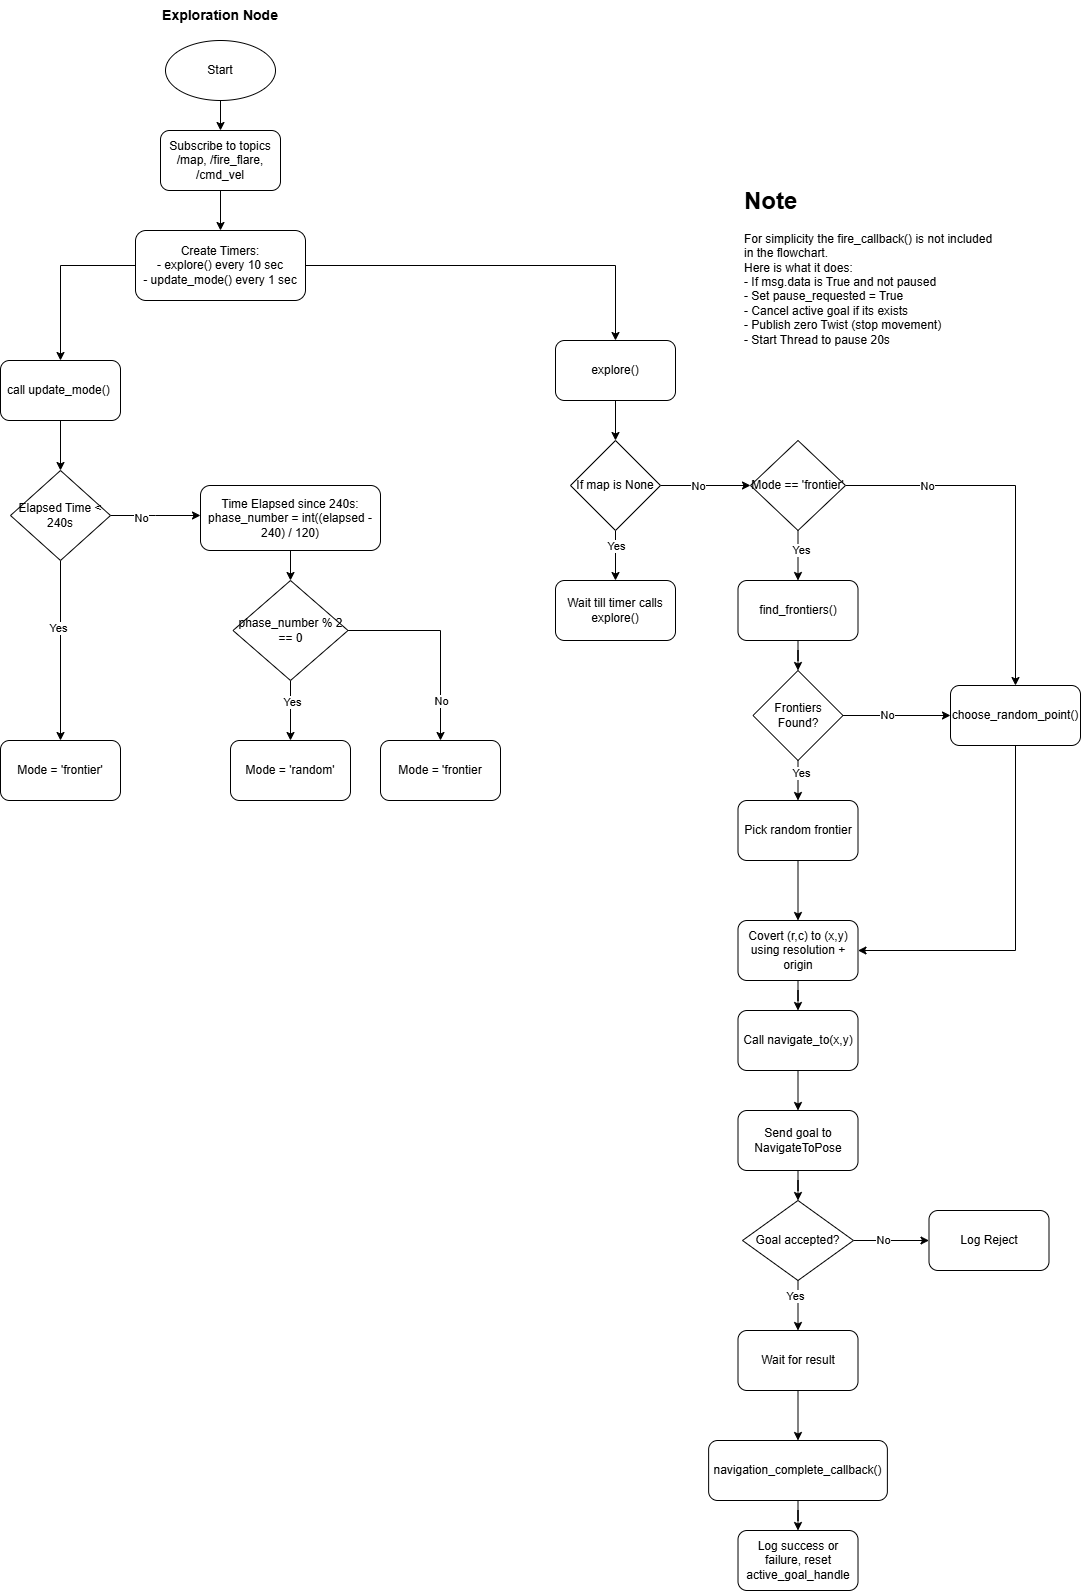

The diagram above was exported from draw.io. Its source (the exported page's mxGraphModel, read from the mxfile embedded in the PNG):
<mxGraphModel dx="1793" dy="770" grid="1" gridSize="10" guides="1" tooltips="1" connect="1" arrows="1" fold="1" page="1" pageScale="1" pageWidth="827" pageHeight="1169" math="0" shadow="0">
  <root>
    <mxCell id="WIyWlLk6GJQsqaUBKTNV-0" />
    <mxCell id="WIyWlLk6GJQsqaUBKTNV-1" parent="WIyWlLk6GJQsqaUBKTNV-0" />
    <mxCell id="DcQYN2Qv1DW8U21maoTo-5" value="" style="edgeStyle=orthogonalEdgeStyle;rounded=0;orthogonalLoop=1;jettySize=auto;html=1;" parent="WIyWlLk6GJQsqaUBKTNV-1" source="DcQYN2Qv1DW8U21maoTo-0" target="DcQYN2Qv1DW8U21maoTo-4" edge="1">
      <mxGeometry relative="1" as="geometry" />
    </mxCell>
    <mxCell id="DcQYN2Qv1DW8U21maoTo-0" value="Start" style="ellipse;whiteSpace=wrap;html=1;" parent="WIyWlLk6GJQsqaUBKTNV-1" vertex="1">
      <mxGeometry x="265" y="80" width="110" height="60" as="geometry" />
    </mxCell>
    <mxCell id="DcQYN2Qv1DW8U21maoTo-1" value="&lt;b&gt;&lt;font style=&quot;font-size: 14px;&quot;&gt;Exploration Node&lt;/font&gt;&lt;/b&gt;" style="text;html=1;align=center;verticalAlign=middle;whiteSpace=wrap;rounded=0;" parent="WIyWlLk6GJQsqaUBKTNV-1" vertex="1">
      <mxGeometry x="250" y="40" width="140" height="30" as="geometry" />
    </mxCell>
    <mxCell id="DcQYN2Qv1DW8U21maoTo-7" value="" style="edgeStyle=orthogonalEdgeStyle;rounded=0;orthogonalLoop=1;jettySize=auto;html=1;" parent="WIyWlLk6GJQsqaUBKTNV-1" source="DcQYN2Qv1DW8U21maoTo-4" target="DcQYN2Qv1DW8U21maoTo-6" edge="1">
      <mxGeometry relative="1" as="geometry" />
    </mxCell>
    <mxCell id="DcQYN2Qv1DW8U21maoTo-4" value="Subscribe to topics&lt;br&gt;/map, /fire_flare, /cmd_vel" style="rounded=1;whiteSpace=wrap;html=1;" parent="WIyWlLk6GJQsqaUBKTNV-1" vertex="1">
      <mxGeometry x="260" y="170" width="120" height="60" as="geometry" />
    </mxCell>
    <mxCell id="DcQYN2Qv1DW8U21maoTo-13" value="" style="edgeStyle=orthogonalEdgeStyle;rounded=0;orthogonalLoop=1;jettySize=auto;html=1;" parent="WIyWlLk6GJQsqaUBKTNV-1" source="DcQYN2Qv1DW8U21maoTo-6" target="DcQYN2Qv1DW8U21maoTo-12" edge="1">
      <mxGeometry relative="1" as="geometry" />
    </mxCell>
    <mxCell id="DcQYN2Qv1DW8U21maoTo-41" style="edgeStyle=orthogonalEdgeStyle;rounded=0;orthogonalLoop=1;jettySize=auto;html=1;entryX=0.5;entryY=0;entryDx=0;entryDy=0;" parent="WIyWlLk6GJQsqaUBKTNV-1" source="DcQYN2Qv1DW8U21maoTo-6" target="DcQYN2Qv1DW8U21maoTo-42" edge="1">
      <mxGeometry relative="1" as="geometry">
        <mxPoint x="700" y="380" as="targetPoint" />
        <Array as="points">
          <mxPoint x="715" y="305" />
        </Array>
      </mxGeometry>
    </mxCell>
    <mxCell id="DcQYN2Qv1DW8U21maoTo-6" value="Create Timers:&lt;br&gt;- explore() every 10 sec&lt;div&gt;- update_mode() every 1 sec&lt;/div&gt;" style="whiteSpace=wrap;html=1;rounded=1;" parent="WIyWlLk6GJQsqaUBKTNV-1" vertex="1">
      <mxGeometry x="235" y="270" width="170" height="70" as="geometry" />
    </mxCell>
    <mxCell id="DcQYN2Qv1DW8U21maoTo-20" value="" style="edgeStyle=orthogonalEdgeStyle;rounded=0;orthogonalLoop=1;jettySize=auto;html=1;" parent="WIyWlLk6GJQsqaUBKTNV-1" source="DcQYN2Qv1DW8U21maoTo-12" target="DcQYN2Qv1DW8U21maoTo-16" edge="1">
      <mxGeometry relative="1" as="geometry" />
    </mxCell>
    <mxCell id="DcQYN2Qv1DW8U21maoTo-12" value="call update_mode()&amp;nbsp;" style="whiteSpace=wrap;html=1;rounded=1;" parent="WIyWlLk6GJQsqaUBKTNV-1" vertex="1">
      <mxGeometry x="100" y="400" width="120" height="60" as="geometry" />
    </mxCell>
    <mxCell id="DcQYN2Qv1DW8U21maoTo-22" value="" style="edgeStyle=orthogonalEdgeStyle;rounded=0;orthogonalLoop=1;jettySize=auto;html=1;" parent="WIyWlLk6GJQsqaUBKTNV-1" source="DcQYN2Qv1DW8U21maoTo-16" target="DcQYN2Qv1DW8U21maoTo-21" edge="1">
      <mxGeometry relative="1" as="geometry" />
    </mxCell>
    <mxCell id="DcQYN2Qv1DW8U21maoTo-23" value="Yes" style="edgeLabel;html=1;align=center;verticalAlign=middle;resizable=0;points=[];" parent="DcQYN2Qv1DW8U21maoTo-22" vertex="1" connectable="0">
      <mxGeometry x="-0.2604" y="-3" relative="1" as="geometry">
        <mxPoint as="offset" />
      </mxGeometry>
    </mxCell>
    <mxCell id="DcQYN2Qv1DW8U21maoTo-25" value="" style="edgeStyle=orthogonalEdgeStyle;rounded=0;orthogonalLoop=1;jettySize=auto;html=1;" parent="WIyWlLk6GJQsqaUBKTNV-1" source="DcQYN2Qv1DW8U21maoTo-16" edge="1">
      <mxGeometry relative="1" as="geometry">
        <mxPoint x="300" y="555" as="targetPoint" />
      </mxGeometry>
    </mxCell>
    <mxCell id="DcQYN2Qv1DW8U21maoTo-39" value="No" style="edgeLabel;html=1;align=center;verticalAlign=middle;resizable=0;points=[];" parent="DcQYN2Qv1DW8U21maoTo-25" vertex="1" connectable="0">
      <mxGeometry x="-0.3444" y="-2" relative="1" as="geometry">
        <mxPoint as="offset" />
      </mxGeometry>
    </mxCell>
    <mxCell id="DcQYN2Qv1DW8U21maoTo-16" value="Elapsed Time &amp;lt; 240s" style="rhombus;whiteSpace=wrap;html=1;" parent="WIyWlLk6GJQsqaUBKTNV-1" vertex="1">
      <mxGeometry x="110" y="510" width="100" height="90" as="geometry" />
    </mxCell>
    <mxCell id="DcQYN2Qv1DW8U21maoTo-21" value="Mode = 'frontier'" style="rounded=1;whiteSpace=wrap;html=1;" parent="WIyWlLk6GJQsqaUBKTNV-1" vertex="1">
      <mxGeometry x="100" y="780" width="120" height="60" as="geometry" />
    </mxCell>
    <mxCell id="DcQYN2Qv1DW8U21maoTo-28" value="" style="edgeStyle=orthogonalEdgeStyle;rounded=0;orthogonalLoop=1;jettySize=auto;html=1;" parent="WIyWlLk6GJQsqaUBKTNV-1" source="DcQYN2Qv1DW8U21maoTo-26" target="DcQYN2Qv1DW8U21maoTo-27" edge="1">
      <mxGeometry relative="1" as="geometry" />
    </mxCell>
    <mxCell id="DcQYN2Qv1DW8U21maoTo-26" value="Time Elapsed since 240s:&lt;br&gt;phase_number = int((elapsed - 240) / 120)" style="rounded=1;whiteSpace=wrap;html=1;" parent="WIyWlLk6GJQsqaUBKTNV-1" vertex="1">
      <mxGeometry x="300" y="525" width="180" height="65" as="geometry" />
    </mxCell>
    <mxCell id="DcQYN2Qv1DW8U21maoTo-30" value="" style="edgeStyle=orthogonalEdgeStyle;rounded=0;orthogonalLoop=1;jettySize=auto;html=1;" parent="WIyWlLk6GJQsqaUBKTNV-1" source="DcQYN2Qv1DW8U21maoTo-27" target="DcQYN2Qv1DW8U21maoTo-29" edge="1">
      <mxGeometry relative="1" as="geometry" />
    </mxCell>
    <mxCell id="DcQYN2Qv1DW8U21maoTo-36" value="Yes" style="edgeLabel;html=1;align=center;verticalAlign=middle;resizable=0;points=[];" parent="DcQYN2Qv1DW8U21maoTo-30" vertex="1" connectable="0">
      <mxGeometry x="-0.2844" y="1" relative="1" as="geometry">
        <mxPoint as="offset" />
      </mxGeometry>
    </mxCell>
    <mxCell id="DcQYN2Qv1DW8U21maoTo-35" value="" style="edgeStyle=orthogonalEdgeStyle;rounded=0;orthogonalLoop=1;jettySize=auto;html=1;" parent="WIyWlLk6GJQsqaUBKTNV-1" source="DcQYN2Qv1DW8U21maoTo-27" target="DcQYN2Qv1DW8U21maoTo-34" edge="1">
      <mxGeometry relative="1" as="geometry" />
    </mxCell>
    <mxCell id="DcQYN2Qv1DW8U21maoTo-37" value="No" style="edgeLabel;html=1;align=center;verticalAlign=middle;resizable=0;points=[];" parent="DcQYN2Qv1DW8U21maoTo-35" vertex="1" connectable="0">
      <mxGeometry x="0.57" relative="1" as="geometry">
        <mxPoint y="4" as="offset" />
      </mxGeometry>
    </mxCell>
    <mxCell id="DcQYN2Qv1DW8U21maoTo-27" value="phase_number % 2 == 0" style="rhombus;whiteSpace=wrap;html=1;" parent="WIyWlLk6GJQsqaUBKTNV-1" vertex="1">
      <mxGeometry x="332.5" y="620" width="115" height="100" as="geometry" />
    </mxCell>
    <mxCell id="DcQYN2Qv1DW8U21maoTo-29" value="Mode = 'random'" style="rounded=1;whiteSpace=wrap;html=1;" parent="WIyWlLk6GJQsqaUBKTNV-1" vertex="1">
      <mxGeometry x="330" y="780" width="120" height="60" as="geometry" />
    </mxCell>
    <mxCell id="DcQYN2Qv1DW8U21maoTo-34" value="Mode = 'frontier" style="rounded=1;whiteSpace=wrap;html=1;" parent="WIyWlLk6GJQsqaUBKTNV-1" vertex="1">
      <mxGeometry x="480" y="780" width="120" height="60" as="geometry" />
    </mxCell>
    <mxCell id="DcQYN2Qv1DW8U21maoTo-44" value="" style="edgeStyle=orthogonalEdgeStyle;rounded=0;orthogonalLoop=1;jettySize=auto;html=1;entryX=0.5;entryY=0;entryDx=0;entryDy=0;" parent="WIyWlLk6GJQsqaUBKTNV-1" source="DcQYN2Qv1DW8U21maoTo-42" target="DcQYN2Qv1DW8U21maoTo-48" edge="1">
      <mxGeometry relative="1" as="geometry">
        <mxPoint x="700" y="480" as="targetPoint" />
      </mxGeometry>
    </mxCell>
    <mxCell id="DcQYN2Qv1DW8U21maoTo-42" value="explore()" style="whiteSpace=wrap;html=1;rounded=1;" parent="WIyWlLk6GJQsqaUBKTNV-1" vertex="1">
      <mxGeometry x="655" y="380" width="120" height="60" as="geometry" />
    </mxCell>
    <mxCell id="DcQYN2Qv1DW8U21maoTo-52" value="" style="edgeStyle=orthogonalEdgeStyle;rounded=0;orthogonalLoop=1;jettySize=auto;html=1;" parent="WIyWlLk6GJQsqaUBKTNV-1" source="DcQYN2Qv1DW8U21maoTo-48" target="DcQYN2Qv1DW8U21maoTo-51" edge="1">
      <mxGeometry relative="1" as="geometry" />
    </mxCell>
    <mxCell id="DcQYN2Qv1DW8U21maoTo-53" value="Yes" style="edgeLabel;html=1;align=center;verticalAlign=middle;resizable=0;points=[];" parent="DcQYN2Qv1DW8U21maoTo-52" vertex="1" connectable="0">
      <mxGeometry x="-0.408" relative="1" as="geometry">
        <mxPoint as="offset" />
      </mxGeometry>
    </mxCell>
    <mxCell id="DcQYN2Qv1DW8U21maoTo-55" value="" style="edgeStyle=orthogonalEdgeStyle;rounded=0;orthogonalLoop=1;jettySize=auto;html=1;" parent="WIyWlLk6GJQsqaUBKTNV-1" source="DcQYN2Qv1DW8U21maoTo-48" target="DcQYN2Qv1DW8U21maoTo-54" edge="1">
      <mxGeometry relative="1" as="geometry" />
    </mxCell>
    <mxCell id="DcQYN2Qv1DW8U21maoTo-56" value="No" style="edgeLabel;html=1;align=center;verticalAlign=middle;resizable=0;points=[];" parent="DcQYN2Qv1DW8U21maoTo-55" vertex="1" connectable="0">
      <mxGeometry x="-0.4783" y="2" relative="1" as="geometry">
        <mxPoint x="14" y="2" as="offset" />
      </mxGeometry>
    </mxCell>
    <mxCell id="DcQYN2Qv1DW8U21maoTo-48" value="If map is None" style="rhombus;whiteSpace=wrap;html=1;" parent="WIyWlLk6GJQsqaUBKTNV-1" vertex="1">
      <mxGeometry x="670" y="480" width="90" height="90" as="geometry" />
    </mxCell>
    <mxCell id="DcQYN2Qv1DW8U21maoTo-51" value="Wait till timer calls explore()" style="rounded=1;whiteSpace=wrap;html=1;" parent="WIyWlLk6GJQsqaUBKTNV-1" vertex="1">
      <mxGeometry x="655" y="620" width="120" height="60" as="geometry" />
    </mxCell>
    <mxCell id="DcQYN2Qv1DW8U21maoTo-58" value="" style="edgeStyle=orthogonalEdgeStyle;rounded=0;orthogonalLoop=1;jettySize=auto;html=1;" parent="WIyWlLk6GJQsqaUBKTNV-1" source="DcQYN2Qv1DW8U21maoTo-54" target="DcQYN2Qv1DW8U21maoTo-57" edge="1">
      <mxGeometry relative="1" as="geometry" />
    </mxCell>
    <mxCell id="DcQYN2Qv1DW8U21maoTo-70" value="Yes" style="edgeLabel;html=1;align=center;verticalAlign=middle;resizable=0;points=[];" parent="DcQYN2Qv1DW8U21maoTo-58" vertex="1" connectable="0">
      <mxGeometry x="-0.2453" y="3" relative="1" as="geometry">
        <mxPoint as="offset" />
      </mxGeometry>
    </mxCell>
    <mxCell id="DcQYN2Qv1DW8U21maoTo-77" value="" style="edgeStyle=orthogonalEdgeStyle;rounded=0;orthogonalLoop=1;jettySize=auto;html=1;entryX=0.5;entryY=0;entryDx=0;entryDy=0;" parent="WIyWlLk6GJQsqaUBKTNV-1" source="DcQYN2Qv1DW8U21maoTo-54" target="DcQYN2Qv1DW8U21maoTo-74" edge="1">
      <mxGeometry relative="1" as="geometry">
        <mxPoint x="1170" y="525" as="targetPoint" />
        <Array as="points">
          <mxPoint x="1115" y="525" />
        </Array>
      </mxGeometry>
    </mxCell>
    <mxCell id="DcQYN2Qv1DW8U21maoTo-78" value="No" style="edgeLabel;html=1;align=center;verticalAlign=middle;resizable=0;points=[];" parent="DcQYN2Qv1DW8U21maoTo-77" vertex="1" connectable="0">
      <mxGeometry x="-0.5247" y="2" relative="1" as="geometry">
        <mxPoint x="-7" y="2" as="offset" />
      </mxGeometry>
    </mxCell>
    <mxCell id="DcQYN2Qv1DW8U21maoTo-54" value="Mode == 'frontier'" style="rhombus;whiteSpace=wrap;html=1;" parent="WIyWlLk6GJQsqaUBKTNV-1" vertex="1">
      <mxGeometry x="850" y="480" width="95" height="90" as="geometry" />
    </mxCell>
    <mxCell id="DcQYN2Qv1DW8U21maoTo-60" value="" style="edgeStyle=orthogonalEdgeStyle;rounded=0;orthogonalLoop=1;jettySize=auto;html=1;" parent="WIyWlLk6GJQsqaUBKTNV-1" source="DcQYN2Qv1DW8U21maoTo-57" target="DcQYN2Qv1DW8U21maoTo-59" edge="1">
      <mxGeometry relative="1" as="geometry" />
    </mxCell>
    <mxCell id="DcQYN2Qv1DW8U21maoTo-57" value="find_frontiers()" style="rounded=1;whiteSpace=wrap;html=1;" parent="WIyWlLk6GJQsqaUBKTNV-1" vertex="1">
      <mxGeometry x="837.5" y="620" width="120" height="60" as="geometry" />
    </mxCell>
    <mxCell id="DcQYN2Qv1DW8U21maoTo-62" value="" style="edgeStyle=orthogonalEdgeStyle;rounded=0;orthogonalLoop=1;jettySize=auto;html=1;" parent="WIyWlLk6GJQsqaUBKTNV-1" source="DcQYN2Qv1DW8U21maoTo-59" target="DcQYN2Qv1DW8U21maoTo-61" edge="1">
      <mxGeometry relative="1" as="geometry" />
    </mxCell>
    <mxCell id="DcQYN2Qv1DW8U21maoTo-63" value="Yes" style="edgeLabel;html=1;align=center;verticalAlign=middle;resizable=0;points=[];" parent="DcQYN2Qv1DW8U21maoTo-62" vertex="1" connectable="0">
      <mxGeometry x="-0.4147" y="3" relative="1" as="geometry">
        <mxPoint as="offset" />
      </mxGeometry>
    </mxCell>
    <mxCell id="DcQYN2Qv1DW8U21maoTo-79" value="" style="edgeStyle=orthogonalEdgeStyle;rounded=0;orthogonalLoop=1;jettySize=auto;html=1;" parent="WIyWlLk6GJQsqaUBKTNV-1" source="DcQYN2Qv1DW8U21maoTo-59" target="DcQYN2Qv1DW8U21maoTo-74" edge="1">
      <mxGeometry relative="1" as="geometry">
        <Array as="points">
          <mxPoint x="1110" y="755" />
          <mxPoint x="1110" y="755" />
        </Array>
      </mxGeometry>
    </mxCell>
    <mxCell id="DcQYN2Qv1DW8U21maoTo-80" value="No" style="edgeLabel;html=1;align=center;verticalAlign=middle;resizable=0;points=[];" parent="DcQYN2Qv1DW8U21maoTo-79" vertex="1" connectable="0">
      <mxGeometry x="-0.1797" y="1" relative="1" as="geometry">
        <mxPoint as="offset" />
      </mxGeometry>
    </mxCell>
    <mxCell id="DcQYN2Qv1DW8U21maoTo-59" value="Frontiers Found?" style="rhombus;whiteSpace=wrap;html=1;" parent="WIyWlLk6GJQsqaUBKTNV-1" vertex="1">
      <mxGeometry x="852.5" y="710" width="90" height="90" as="geometry" />
    </mxCell>
    <mxCell id="DcQYN2Qv1DW8U21maoTo-65" value="" style="edgeStyle=orthogonalEdgeStyle;rounded=0;orthogonalLoop=1;jettySize=auto;html=1;" parent="WIyWlLk6GJQsqaUBKTNV-1" source="DcQYN2Qv1DW8U21maoTo-61" target="DcQYN2Qv1DW8U21maoTo-64" edge="1">
      <mxGeometry relative="1" as="geometry" />
    </mxCell>
    <mxCell id="DcQYN2Qv1DW8U21maoTo-61" value="Pick random frontier" style="rounded=1;whiteSpace=wrap;html=1;" parent="WIyWlLk6GJQsqaUBKTNV-1" vertex="1">
      <mxGeometry x="837.5" y="840" width="120" height="60" as="geometry" />
    </mxCell>
    <mxCell id="DcQYN2Qv1DW8U21maoTo-67" value="" style="edgeStyle=orthogonalEdgeStyle;rounded=0;orthogonalLoop=1;jettySize=auto;html=1;" parent="WIyWlLk6GJQsqaUBKTNV-1" source="DcQYN2Qv1DW8U21maoTo-64" target="DcQYN2Qv1DW8U21maoTo-66" edge="1">
      <mxGeometry relative="1" as="geometry" />
    </mxCell>
    <mxCell id="DcQYN2Qv1DW8U21maoTo-64" value="Covert (r,c) to (x,y) using resolution + origin" style="rounded=1;whiteSpace=wrap;html=1;" parent="WIyWlLk6GJQsqaUBKTNV-1" vertex="1">
      <mxGeometry x="837.5" y="960" width="120" height="60" as="geometry" />
    </mxCell>
    <mxCell id="DcQYN2Qv1DW8U21maoTo-69" value="" style="edgeStyle=orthogonalEdgeStyle;rounded=0;orthogonalLoop=1;jettySize=auto;html=1;" parent="WIyWlLk6GJQsqaUBKTNV-1" source="DcQYN2Qv1DW8U21maoTo-66" target="DcQYN2Qv1DW8U21maoTo-68" edge="1">
      <mxGeometry relative="1" as="geometry" />
    </mxCell>
    <mxCell id="DcQYN2Qv1DW8U21maoTo-66" value="Call navigate_to(x,y)" style="rounded=1;whiteSpace=wrap;html=1;" parent="WIyWlLk6GJQsqaUBKTNV-1" vertex="1">
      <mxGeometry x="837.5" y="1050" width="120" height="60" as="geometry" />
    </mxCell>
    <mxCell id="DcQYN2Qv1DW8U21maoTo-84" value="" style="edgeStyle=orthogonalEdgeStyle;rounded=0;orthogonalLoop=1;jettySize=auto;html=1;" parent="WIyWlLk6GJQsqaUBKTNV-1" source="DcQYN2Qv1DW8U21maoTo-68" target="DcQYN2Qv1DW8U21maoTo-83" edge="1">
      <mxGeometry relative="1" as="geometry" />
    </mxCell>
    <mxCell id="DcQYN2Qv1DW8U21maoTo-68" value="Send goal to NavigateToPose" style="whiteSpace=wrap;html=1;rounded=1;" parent="WIyWlLk6GJQsqaUBKTNV-1" vertex="1">
      <mxGeometry x="837.5" y="1150" width="120" height="60" as="geometry" />
    </mxCell>
    <mxCell id="DcQYN2Qv1DW8U21maoTo-75" style="edgeStyle=orthogonalEdgeStyle;rounded=0;orthogonalLoop=1;jettySize=auto;html=1;entryX=1;entryY=0.5;entryDx=0;entryDy=0;" parent="WIyWlLk6GJQsqaUBKTNV-1" source="DcQYN2Qv1DW8U21maoTo-74" target="DcQYN2Qv1DW8U21maoTo-64" edge="1">
      <mxGeometry relative="1" as="geometry">
        <Array as="points">
          <mxPoint x="1115" y="990" />
        </Array>
      </mxGeometry>
    </mxCell>
    <mxCell id="DcQYN2Qv1DW8U21maoTo-74" value="choose_random_point()" style="rounded=1;whiteSpace=wrap;html=1;" parent="WIyWlLk6GJQsqaUBKTNV-1" vertex="1">
      <mxGeometry x="1050" y="725" width="130" height="60" as="geometry" />
    </mxCell>
    <mxCell id="DcQYN2Qv1DW8U21maoTo-90" value="" style="edgeStyle=orthogonalEdgeStyle;rounded=0;orthogonalLoop=1;jettySize=auto;html=1;" parent="WIyWlLk6GJQsqaUBKTNV-1" source="DcQYN2Qv1DW8U21maoTo-83" target="DcQYN2Qv1DW8U21maoTo-89" edge="1">
      <mxGeometry relative="1" as="geometry" />
    </mxCell>
    <mxCell id="DcQYN2Qv1DW8U21maoTo-91" value="No" style="edgeLabel;html=1;align=center;verticalAlign=middle;resizable=0;points=[];" parent="DcQYN2Qv1DW8U21maoTo-90" vertex="1" connectable="0">
      <mxGeometry x="-0.2371" y="1" relative="1" as="geometry">
        <mxPoint as="offset" />
      </mxGeometry>
    </mxCell>
    <mxCell id="DcQYN2Qv1DW8U21maoTo-93" value="" style="edgeStyle=orthogonalEdgeStyle;rounded=0;orthogonalLoop=1;jettySize=auto;html=1;" parent="WIyWlLk6GJQsqaUBKTNV-1" source="DcQYN2Qv1DW8U21maoTo-83" target="DcQYN2Qv1DW8U21maoTo-92" edge="1">
      <mxGeometry relative="1" as="geometry" />
    </mxCell>
    <mxCell id="DcQYN2Qv1DW8U21maoTo-95" value="Yes" style="edgeLabel;html=1;align=center;verticalAlign=middle;resizable=0;points=[];" parent="DcQYN2Qv1DW8U21maoTo-93" vertex="1" connectable="0">
      <mxGeometry x="-0.3981" y="-3" relative="1" as="geometry">
        <mxPoint as="offset" />
      </mxGeometry>
    </mxCell>
    <mxCell id="DcQYN2Qv1DW8U21maoTo-83" value="Goal accepted?" style="rhombus;whiteSpace=wrap;html=1;" parent="WIyWlLk6GJQsqaUBKTNV-1" vertex="1">
      <mxGeometry x="842" y="1240" width="111" height="80" as="geometry" />
    </mxCell>
    <mxCell id="DcQYN2Qv1DW8U21maoTo-89" value="Log Reject" style="rounded=1;whiteSpace=wrap;html=1;" parent="WIyWlLk6GJQsqaUBKTNV-1" vertex="1">
      <mxGeometry x="1028.5" y="1250" width="120" height="60" as="geometry" />
    </mxCell>
    <mxCell id="DcQYN2Qv1DW8U21maoTo-97" value="" style="edgeStyle=orthogonalEdgeStyle;rounded=0;orthogonalLoop=1;jettySize=auto;html=1;" parent="WIyWlLk6GJQsqaUBKTNV-1" source="DcQYN2Qv1DW8U21maoTo-92" target="DcQYN2Qv1DW8U21maoTo-96" edge="1">
      <mxGeometry relative="1" as="geometry" />
    </mxCell>
    <mxCell id="DcQYN2Qv1DW8U21maoTo-92" value="Wait for result" style="rounded=1;whiteSpace=wrap;html=1;" parent="WIyWlLk6GJQsqaUBKTNV-1" vertex="1">
      <mxGeometry x="837.5" y="1370" width="120" height="60" as="geometry" />
    </mxCell>
    <mxCell id="DcQYN2Qv1DW8U21maoTo-99" value="" style="edgeStyle=orthogonalEdgeStyle;rounded=0;orthogonalLoop=1;jettySize=auto;html=1;" parent="WIyWlLk6GJQsqaUBKTNV-1" source="DcQYN2Qv1DW8U21maoTo-96" target="DcQYN2Qv1DW8U21maoTo-98" edge="1">
      <mxGeometry relative="1" as="geometry" />
    </mxCell>
    <mxCell id="DcQYN2Qv1DW8U21maoTo-96" value="navigation_complete_callback()" style="rounded=1;whiteSpace=wrap;html=1;" parent="WIyWlLk6GJQsqaUBKTNV-1" vertex="1">
      <mxGeometry x="808.13" y="1480" width="178.75" height="60" as="geometry" />
    </mxCell>
    <mxCell id="DcQYN2Qv1DW8U21maoTo-98" value="Log success or failure, reset active_goal_handle" style="whiteSpace=wrap;html=1;rounded=1;" parent="WIyWlLk6GJQsqaUBKTNV-1" vertex="1">
      <mxGeometry x="837.505" y="1570" width="120" height="60" as="geometry" />
    </mxCell>
    <mxCell id="DcQYN2Qv1DW8U21maoTo-100" value="&lt;h1 style=&quot;margin-top: 0px;&quot;&gt;Note&lt;/h1&gt;&lt;p&gt;For simplicity the fire_callback() is not included in the flowchart.&lt;br&gt;Here is what it does:&lt;br&gt;- If msg.data is True and not paused&lt;br&gt;&lt;span style=&quot;background-color: transparent; color: light-dark(rgb(0, 0, 0), rgb(255, 255, 255));&quot;&gt;- Set pause_requested = True&lt;br&gt;- Cancel active goal if its exists&lt;br&gt;- Publish zero Twist (stop movement)&lt;br&gt;- Start Thread to pause 20s&lt;/span&gt;&lt;/p&gt;&lt;p&gt;&lt;br&gt;&lt;/p&gt;" style="text;html=1;whiteSpace=wrap;overflow=hidden;rounded=0;" parent="WIyWlLk6GJQsqaUBKTNV-1" vertex="1">
      <mxGeometry x="842" y="220" width="251" height="180" as="geometry" />
    </mxCell>
  </root>
</mxGraphModel>